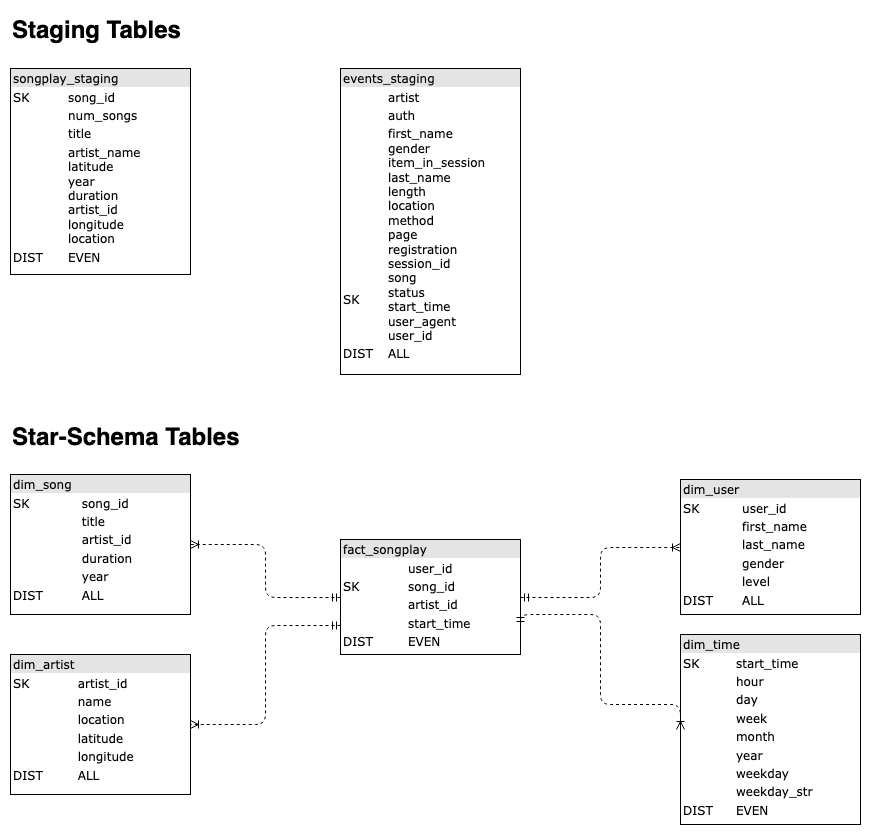

The diagram above was exported from draw.io. Its source (the exported page's mxGraphModel, read from the mxfile embedded in the PNG):
<mxGraphModel dx="1330" dy="816" grid="1" gridSize="10" guides="1" tooltips="1" connect="1" arrows="1" fold="1" page="1" pageScale="1" pageWidth="1100" pageHeight="850" background="#ffffff" math="0" shadow="0">
  <root>
    <mxCell id="0" />
    <mxCell id="1" parent="0" />
    <mxCell id="2ed32ef02a7f4228-20" style="edgeStyle=orthogonalEdgeStyle;html=1;dashed=1;labelBackgroundColor=none;startArrow=ERmandOne;endArrow=ERoneToMany;fontFamily=Verdana;fontSize=12;align=left;" parent="1" source="2ed32ef02a7f4228-8" target="2ed32ef02a7f4228-11" edge="1">
      <mxGeometry relative="1" as="geometry" />
    </mxCell>
    <mxCell id="2ed32ef02a7f4228-22" style="edgeStyle=orthogonalEdgeStyle;html=1;exitX=0;exitY=0.75;entryX=1;entryY=0.5;dashed=1;labelBackgroundColor=none;startArrow=ERmandOne;endArrow=ERoneToMany;fontFamily=Verdana;fontSize=12;align=left;" parent="1" source="2ed32ef02a7f4228-8" target="2ed32ef02a7f4228-3" edge="1">
      <mxGeometry relative="1" as="geometry" />
    </mxCell>
    <mxCell id="2ed32ef02a7f4228-3" value="&lt;div style=&quot;box-sizing: border-box ; width: 100% ; background: #e4e4e4 ; padding: 2px&quot;&gt;dim_artist&lt;br&gt;&lt;/div&gt;&lt;table style=&quot;width: 100% ; font-size: 1em&quot; cellspacing=&quot;0&quot; cellpadding=&quot;2&quot;&gt;&lt;tbody&gt;&lt;tr&gt;&lt;td&gt;SK&lt;/td&gt;&lt;td&gt;artist_id&lt;br&gt;&lt;/td&gt;&lt;/tr&gt;&lt;tr&gt;&lt;td&gt;&lt;br&gt;&lt;/td&gt;&lt;td&gt;name&lt;br&gt;&lt;/td&gt;&lt;/tr&gt;&lt;tr&gt;&lt;td&gt;&lt;br&gt;&lt;/td&gt;&lt;td&gt;location&lt;br&gt;&lt;/td&gt;&lt;/tr&gt;&lt;tr&gt;&lt;td&gt;&lt;br&gt;&lt;/td&gt;&lt;td&gt;latitude&lt;br&gt;&lt;/td&gt;&lt;/tr&gt;&lt;tr&gt;&lt;td&gt;&lt;br&gt;&lt;/td&gt;&lt;td&gt;longitude&lt;/td&gt;&lt;/tr&gt;&lt;tr&gt;&lt;td&gt;DIST&lt;br&gt;&lt;/td&gt;&lt;td&gt;ALL&lt;br&gt;&lt;/td&gt;&lt;/tr&gt;&lt;tr&gt;&lt;td&gt;&lt;br&gt;&lt;/td&gt;&lt;td&gt;&lt;br&gt;&lt;/td&gt;&lt;/tr&gt;&lt;/tbody&gt;&lt;/table&gt;" style="verticalAlign=top;align=left;overflow=fill;html=1;rounded=0;shadow=0;comic=0;labelBackgroundColor=none;strokeColor=#000000;strokeWidth=1;fillColor=#ffffff;fontFamily=Verdana;fontSize=12;fontColor=#000000;" parent="1" vertex="1">
      <mxGeometry x="160" y="680" width="180" height="140" as="geometry" />
    </mxCell>
    <mxCell id="2ed32ef02a7f4228-7" value="&lt;div style=&quot;box-sizing: border-box ; width: 100% ; background: #e4e4e4 ; padding: 2px&quot;&gt;dim_time&lt;br&gt;&lt;/div&gt;&lt;table style=&quot;width: 100% ; font-size: 1em&quot; cellspacing=&quot;0&quot; cellpadding=&quot;2&quot;&gt;&lt;tbody&gt;&lt;tr&gt;&lt;td&gt;SK&lt;/td&gt;&lt;td&gt;start_time&lt;br&gt;&lt;/td&gt;&lt;/tr&gt;&lt;tr&gt;&lt;td&gt;&lt;br&gt;&lt;/td&gt;&lt;td&gt;hour&lt;br&gt;&lt;/td&gt;&lt;/tr&gt;&lt;tr&gt;&lt;td&gt;&lt;br&gt;&lt;/td&gt;&lt;td&gt;day&lt;br&gt;&lt;/td&gt;&lt;/tr&gt;&lt;tr&gt;&lt;td&gt;&lt;br&gt;&lt;/td&gt;&lt;td&gt;week&lt;br&gt;&lt;/td&gt;&lt;/tr&gt;&lt;tr&gt;&lt;td&gt;&lt;br&gt;&lt;/td&gt;&lt;td&gt;month&lt;br&gt;&lt;/td&gt;&lt;/tr&gt;&lt;tr&gt;&lt;td&gt;&lt;br&gt;&lt;/td&gt;&lt;td&gt;year&lt;br&gt;&lt;/td&gt;&lt;/tr&gt;&lt;tr&gt;&lt;td&gt;&lt;br&gt;&lt;/td&gt;&lt;td&gt;weekday&lt;br&gt;&lt;/td&gt;&lt;/tr&gt;&lt;tr&gt;&lt;td&gt;&lt;br&gt;&lt;/td&gt;&lt;td&gt;weekday_str&lt;br&gt;&lt;/td&gt;&lt;/tr&gt;&lt;tr&gt;&lt;td&gt;DIST&lt;br&gt;&lt;/td&gt;&lt;td&gt;EVEN&lt;br&gt;&lt;/td&gt;&lt;/tr&gt;&lt;tr&gt;&lt;td&gt;&lt;br&gt;&lt;/td&gt;&lt;td&gt;&lt;br&gt;&lt;/td&gt;&lt;/tr&gt;&lt;tr&gt;&lt;td&gt;&lt;br&gt;&lt;/td&gt;&lt;td&gt;&lt;br&gt;&lt;/td&gt;&lt;/tr&gt;&lt;tr&gt;&lt;td&gt;&lt;br&gt;&lt;/td&gt;&lt;td&gt;&lt;br&gt;&lt;/td&gt;&lt;/tr&gt;&lt;tr&gt;&lt;td&gt;&lt;br&gt;&lt;/td&gt;&lt;td&gt;&lt;br&gt;&lt;/td&gt;&lt;/tr&gt;&lt;/tbody&gt;&lt;/table&gt;" style="verticalAlign=top;align=left;overflow=fill;html=1;rounded=0;shadow=0;comic=0;labelBackgroundColor=none;strokeColor=#000000;strokeWidth=1;fillColor=#ffffff;fontFamily=Verdana;fontSize=12;fontColor=#000000;" parent="1" vertex="1">
      <mxGeometry x="830" y="660" width="180" height="190" as="geometry" />
    </mxCell>
    <mxCell id="2ed32ef02a7f4228-8" value="&lt;div style=&quot;box-sizing: border-box ; width: 100% ; background: #e4e4e4 ; padding: 2px&quot;&gt;fact_songplay&lt;br&gt;&lt;/div&gt;&lt;table style=&quot;width: 100% ; font-size: 1em&quot; cellspacing=&quot;0&quot; cellpadding=&quot;2&quot;&gt;&lt;tbody&gt;&lt;tr&gt;&lt;td&gt;&lt;br&gt;&lt;/td&gt;&lt;td&gt;&lt;br&gt;&lt;/td&gt;&lt;td&gt;user_id&lt;br&gt;&lt;/td&gt;&lt;/tr&gt;&lt;tr&gt;&lt;td&gt;SK&lt;br&gt;&lt;/td&gt;&lt;td&gt;&lt;br&gt;&lt;/td&gt;&lt;td&gt;song_id&lt;br&gt;&lt;/td&gt;&lt;/tr&gt;&lt;tr&gt;&lt;td&gt;&lt;br&gt;&lt;/td&gt;&lt;td&gt;&lt;br&gt;&lt;/td&gt;&lt;td&gt;artist_id&lt;br&gt;&lt;/td&gt;&lt;/tr&gt;&lt;tr&gt;&lt;td&gt;&lt;br&gt;&lt;/td&gt;&lt;td&gt;&lt;br&gt;&lt;/td&gt;&lt;td&gt;start_time&lt;br&gt;&lt;/td&gt;&lt;/tr&gt;&lt;tr&gt;&lt;td&gt;DIST&lt;br&gt;&lt;/td&gt;&lt;td&gt;&lt;br&gt;&lt;/td&gt;&lt;td&gt;EVEN&lt;br&gt;&lt;/td&gt;&lt;/tr&gt;&lt;tr&gt;&lt;td&gt;&lt;br&gt;&lt;/td&gt;&lt;td&gt;&lt;br&gt;&lt;/td&gt;&lt;td&gt;&lt;br&gt;&lt;/td&gt;&lt;/tr&gt;&lt;tr&gt;&lt;td&gt;&lt;br&gt;&lt;/td&gt;&lt;td&gt;&lt;br&gt;&lt;/td&gt;&lt;td&gt;&lt;br&gt;&lt;/td&gt;&lt;/tr&gt;&lt;tr&gt;&lt;td&gt;&lt;br&gt;&lt;/td&gt;&lt;td&gt;&lt;br&gt;&lt;/td&gt;&lt;td&gt;&lt;br&gt;&lt;/td&gt;&lt;/tr&gt;&lt;tr&gt;&lt;td&gt;&lt;br&gt;&lt;/td&gt;&lt;td&gt;&lt;br&gt;&lt;/td&gt;&lt;td&gt;&lt;br&gt;&lt;/td&gt;&lt;/tr&gt;&lt;tr&gt;&lt;td&gt;&lt;br&gt;&lt;/td&gt;&lt;td&gt;&lt;br&gt;&lt;/td&gt;&lt;td&gt;&lt;br&gt;&lt;/td&gt;&lt;/tr&gt;&lt;tr&gt;&lt;td&gt;&lt;br&gt;&lt;/td&gt;&lt;td&gt;&lt;br&gt;&lt;/td&gt;&lt;td&gt;&lt;br&gt;&lt;/td&gt;&lt;/tr&gt;&lt;tr&gt;&lt;td&gt;&lt;br&gt;&lt;/td&gt;&lt;td&gt;&lt;br&gt;&lt;/td&gt;&lt;td&gt;&lt;br&gt;&lt;/td&gt;&lt;/tr&gt;&lt;tr&gt;&lt;td&gt;&lt;br&gt;&lt;/td&gt;&lt;td&gt;&lt;br&gt;&lt;/td&gt;&lt;td&gt;&lt;br&gt;&lt;/td&gt;&lt;/tr&gt;&lt;tr&gt;&lt;td&gt;&lt;br&gt;&lt;/td&gt;&lt;td&gt;&lt;br&gt;&lt;/td&gt;&lt;td&gt;&lt;br&gt;&lt;/td&gt;&lt;/tr&gt;&lt;tr&gt;&lt;td&gt;&lt;br&gt;&lt;/td&gt;&lt;td&gt;&lt;br&gt;&lt;/td&gt;&lt;td&gt;&lt;br&gt;&lt;/td&gt;&lt;/tr&gt;&lt;tr&gt;&lt;td&gt;&lt;br&gt;&lt;/td&gt;&lt;td&gt;&lt;br&gt;&lt;/td&gt;&lt;td&gt;&lt;br&gt;&lt;/td&gt;&lt;/tr&gt;&lt;tr&gt;&lt;td&gt;&lt;br&gt;&lt;/td&gt;&lt;td&gt;&lt;br&gt;&lt;/td&gt;&lt;td&gt;&lt;br&gt;&lt;/td&gt;&lt;/tr&gt;&lt;tr&gt;&lt;td&gt;&lt;br&gt;&lt;/td&gt;&lt;td&gt;&lt;br&gt;&lt;/td&gt;&lt;td&gt;&lt;br&gt;&lt;/td&gt;&lt;/tr&gt;&lt;tr&gt;&lt;td&gt;&lt;br&gt;&lt;/td&gt;&lt;td&gt;&lt;br&gt;&lt;/td&gt;&lt;td&gt;&lt;br&gt;&lt;/td&gt;&lt;/tr&gt;&lt;/tbody&gt;&lt;/table&gt;" style="verticalAlign=top;align=left;overflow=fill;html=1;rounded=0;shadow=0;comic=0;labelBackgroundColor=none;strokeColor=#000000;strokeWidth=1;fillColor=#ffffff;fontFamily=Verdana;fontSize=12;fontColor=#000000;" parent="1" vertex="1">
      <mxGeometry x="490" y="565" width="180" height="115" as="geometry" />
    </mxCell>
    <mxCell id="2ed32ef02a7f4228-21" style="edgeStyle=orthogonalEdgeStyle;html=1;entryX=0;entryY=0.5;dashed=1;labelBackgroundColor=none;startArrow=ERmandOne;endArrow=ERoneToMany;fontFamily=Verdana;fontSize=12;align=left;entryDx=0;entryDy=0;" parent="1" source="2ed32ef02a7f4228-8" target="2ed32ef02a7f4228-10" edge="1">
      <mxGeometry relative="1" as="geometry">
        <mxPoint x="950" y="665" as="targetPoint" />
      </mxGeometry>
    </mxCell>
    <mxCell id="2ed32ef02a7f4228-10" value="&lt;div style=&quot;box-sizing: border-box ; width: 100% ; background: #e4e4e4 ; padding: 2px&quot;&gt;dim_user&lt;br&gt;&lt;/div&gt;&lt;table style=&quot;width: 100% ; font-size: 1em&quot; cellspacing=&quot;0&quot; cellpadding=&quot;2&quot;&gt;&lt;tbody&gt;&lt;tr&gt;&lt;td&gt;SK&lt;/td&gt;&lt;td&gt;user_id&lt;/td&gt;&lt;/tr&gt;&lt;tr&gt;&lt;td&gt;&lt;br&gt;&lt;/td&gt;&lt;td&gt;first_name&lt;br&gt;&lt;/td&gt;&lt;/tr&gt;&lt;tr&gt;&lt;td&gt;&lt;br&gt;&lt;/td&gt;&lt;td&gt;last_name&lt;br&gt;&lt;/td&gt;&lt;/tr&gt;&lt;tr&gt;&lt;td&gt;&lt;br&gt;&lt;/td&gt;&lt;td&gt;gender&lt;br&gt;&lt;/td&gt;&lt;/tr&gt;&lt;tr&gt;&lt;td&gt;&lt;br&gt;&lt;/td&gt;&lt;td&gt;level&lt;/td&gt;&lt;/tr&gt;&lt;tr&gt;&lt;td&gt;DIST&lt;br&gt;&lt;/td&gt;&lt;td&gt;ALL&lt;br&gt;&lt;/td&gt;&lt;/tr&gt;&lt;tr&gt;&lt;td&gt;&lt;br&gt;&lt;/td&gt;&lt;td&gt;&lt;br&gt;&lt;/td&gt;&lt;/tr&gt;&lt;tr&gt;&lt;td&gt;&lt;br&gt;&lt;/td&gt;&lt;td&gt;&lt;br&gt;&lt;/td&gt;&lt;/tr&gt;&lt;tr&gt;&lt;td&gt;&lt;br&gt;&lt;/td&gt;&lt;td&gt;&lt;br&gt;&lt;/td&gt;&lt;/tr&gt;&lt;tr&gt;&lt;td&gt;&lt;br&gt;&lt;/td&gt;&lt;td&gt;&lt;br&gt;&lt;/td&gt;&lt;/tr&gt;&lt;tr&gt;&lt;td&gt;&lt;br&gt;&lt;/td&gt;&lt;td&gt;&lt;br&gt;&lt;/td&gt;&lt;/tr&gt;&lt;tr&gt;&lt;td&gt;&lt;br&gt;&lt;/td&gt;&lt;td&gt;&lt;br&gt;&lt;/td&gt;&lt;/tr&gt;&lt;tr&gt;&lt;td&gt;&lt;br&gt;&lt;/td&gt;&lt;td&gt;&lt;br&gt;&lt;/td&gt;&lt;/tr&gt;&lt;/tbody&gt;&lt;/table&gt;" style="verticalAlign=top;align=left;overflow=fill;html=1;rounded=0;shadow=0;comic=0;labelBackgroundColor=none;strokeColor=#000000;strokeWidth=1;fillColor=#ffffff;fontFamily=Verdana;fontSize=12;fontColor=#000000;" parent="1" vertex="1">
      <mxGeometry x="830" y="505" width="180" height="135" as="geometry" />
    </mxCell>
    <mxCell id="2ed32ef02a7f4228-11" value="&lt;div style=&quot;box-sizing: border-box ; width: 100% ; background: #e4e4e4 ; padding: 2px&quot;&gt;dim_song&lt;br&gt;&lt;/div&gt;&lt;table style=&quot;width: 100% ; font-size: 1em&quot; cellspacing=&quot;0&quot; cellpadding=&quot;2&quot;&gt;&lt;tbody&gt;&lt;tr&gt;&lt;td&gt;SK&lt;/td&gt;&lt;td&gt;song_id&lt;br&gt;&lt;/td&gt;&lt;/tr&gt;&lt;tr&gt;&lt;td&gt;&lt;br&gt;&lt;/td&gt;&lt;td&gt;title&lt;br&gt;&lt;/td&gt;&lt;/tr&gt;&lt;tr&gt;&lt;td&gt;&lt;br&gt;&lt;/td&gt;&lt;td&gt;artist_id&lt;br&gt;&lt;/td&gt;&lt;/tr&gt;&lt;tr&gt;&lt;td&gt;&lt;br&gt;&lt;/td&gt;&lt;td&gt;duration&lt;br&gt;&lt;/td&gt;&lt;/tr&gt;&lt;tr&gt;&lt;td&gt;&lt;br&gt;&lt;/td&gt;&lt;td&gt;year&lt;br&gt;&lt;/td&gt;&lt;/tr&gt;&lt;tr&gt;&lt;td&gt;DIST&lt;br&gt;&lt;/td&gt;&lt;td&gt;ALL&lt;br&gt;&lt;/td&gt;&lt;/tr&gt;&lt;tr&gt;&lt;td&gt;&lt;br&gt;&lt;/td&gt;&lt;td&gt;&lt;br&gt;&lt;/td&gt;&lt;/tr&gt;&lt;tr&gt;&lt;td&gt;&lt;br&gt;&lt;/td&gt;&lt;td&gt;&lt;br&gt;&lt;/td&gt;&lt;/tr&gt;&lt;tr&gt;&lt;td&gt;&lt;br&gt;&lt;/td&gt;&lt;td&gt;&lt;br&gt;&lt;/td&gt;&lt;/tr&gt;&lt;tr&gt;&lt;td&gt;&lt;br&gt;&lt;/td&gt;&lt;td&gt;&lt;br&gt;&lt;/td&gt;&lt;/tr&gt;&lt;tr&gt;&lt;td&gt;&lt;br&gt;&lt;/td&gt;&lt;td&gt;&lt;br&gt;&lt;/td&gt;&lt;/tr&gt;&lt;/tbody&gt;&lt;/table&gt;" style="verticalAlign=top;align=left;overflow=fill;html=1;rounded=0;shadow=0;comic=0;labelBackgroundColor=none;strokeColor=#000000;strokeWidth=1;fillColor=#ffffff;fontFamily=Verdana;fontSize=12;fontColor=#000000;" parent="1" vertex="1">
      <mxGeometry x="160" y="500" width="180" height="140" as="geometry" />
    </mxCell>
    <mxCell id="xCa9h8rPSWkgG-PMiqY5-4" style="edgeStyle=orthogonalEdgeStyle;html=1;dashed=1;labelBackgroundColor=none;startArrow=ERmandOne;endArrow=ERoneToMany;fontFamily=Verdana;fontSize=12;align=left;exitX=1;exitY=0.75;exitDx=0;exitDy=0;entryX=0;entryY=0.5;entryDx=0;entryDy=0;" parent="1" source="2ed32ef02a7f4228-8" target="2ed32ef02a7f4228-7" edge="1">
      <mxGeometry relative="1" as="geometry">
        <mxPoint x="680" y="520" as="sourcePoint" />
        <mxPoint x="820" y="703" as="targetPoint" />
        <Array as="points">
          <mxPoint x="670" y="640" />
          <mxPoint x="750" y="640" />
          <mxPoint x="750" y="730" />
          <mxPoint x="830" y="730" />
        </Array>
      </mxGeometry>
    </mxCell>
    <mxCell id="xCa9h8rPSWkgG-PMiqY5-5" value="&lt;div style=&quot;box-sizing: border-box ; width: 100% ; background: #e4e4e4 ; padding: 2px&quot;&gt;events_staging&lt;br&gt;&lt;/div&gt;&lt;table style=&quot;width: 100% ; font-size: 1em&quot; cellspacing=&quot;0&quot; cellpadding=&quot;2&quot;&gt;&lt;tbody&gt;&lt;tr&gt;&lt;td&gt;&lt;br&gt;&lt;/td&gt;&lt;td&gt;artist&lt;br&gt;&lt;/td&gt;&lt;/tr&gt;&lt;tr&gt;&lt;td&gt;&lt;br&gt;&lt;/td&gt;&lt;td&gt;auth&lt;br&gt;&lt;/td&gt;&lt;/tr&gt;&lt;tr&gt;&lt;td&gt;&lt;br&gt;&lt;br&gt;&lt;br&gt;&lt;br&gt;&lt;br&gt;&lt;br&gt;&lt;br&gt;&lt;br&gt;&lt;br&gt;SK&lt;br&gt;&lt;/td&gt;&lt;td&gt;first_name&lt;br&gt;gender&lt;br&gt;item_in_session&lt;br&gt;last_name&lt;br&gt;length&lt;br&gt;location&lt;br&gt;method&lt;br&gt;page&lt;br&gt;registration&lt;br&gt;session_id&lt;br&gt;song&lt;br&gt;status&lt;br&gt;start_time&lt;br&gt;user_agent&lt;br&gt;user_id&lt;br&gt;&lt;/td&gt;&lt;/tr&gt;&lt;tr&gt;&lt;td&gt;DIST&lt;br&gt;&lt;/td&gt;&lt;td&gt;ALL&lt;br&gt;&lt;/td&gt;&lt;/tr&gt;&lt;tr&gt;&lt;td&gt;&lt;br&gt;&lt;/td&gt;&lt;td&gt;&lt;br&gt;&lt;/td&gt;&lt;/tr&gt;&lt;tr&gt;&lt;td&gt;&lt;br&gt;&lt;/td&gt;&lt;td&gt;&lt;br&gt;&lt;/td&gt;&lt;/tr&gt;&lt;/tbody&gt;&lt;/table&gt;" style="verticalAlign=top;align=left;overflow=fill;html=1;rounded=0;shadow=0;comic=0;labelBackgroundColor=none;strokeColor=#000000;strokeWidth=1;fillColor=#ffffff;fontFamily=Verdana;fontSize=12;fontColor=#000000;" parent="1" vertex="1">
      <mxGeometry x="490" y="94" width="180" height="306" as="geometry" />
    </mxCell>
    <mxCell id="xCa9h8rPSWkgG-PMiqY5-7" value="&lt;div style=&quot;box-sizing: border-box ; width: 100% ; background: #e4e4e4 ; padding: 2px&quot;&gt;songplay_staging&lt;br&gt;&lt;/div&gt;&lt;table style=&quot;width: 100% ; font-size: 1em&quot; cellspacing=&quot;0&quot; cellpadding=&quot;2&quot;&gt;&lt;tbody&gt;&lt;tr&gt;&lt;td&gt;SK&lt;br&gt;&lt;/td&gt;&lt;td&gt;song_id&lt;br&gt;&lt;/td&gt;&lt;/tr&gt;&lt;tr&gt;&lt;td&gt;&lt;br&gt;&lt;/td&gt;&lt;td&gt;num_songs&lt;br&gt;&lt;/td&gt;&lt;/tr&gt;&lt;tr&gt;&lt;td&gt;&lt;br&gt;&lt;/td&gt;&lt;td&gt;title&lt;br&gt;&lt;/td&gt;&lt;/tr&gt;&lt;tr&gt;&lt;td&gt;&lt;br&gt;&lt;/td&gt;&lt;td&gt;artist_name&lt;br&gt;latitude&lt;br&gt;year&lt;br&gt;duration&lt;br&gt;artist_id&lt;br&gt;longitude&lt;br&gt;location&lt;br&gt;&lt;/td&gt;&lt;/tr&gt;&lt;tr&gt;&lt;td&gt;DIST&lt;br&gt;&lt;/td&gt;&lt;td&gt;EVEN&lt;br&gt;&lt;/td&gt;&lt;/tr&gt;&lt;/tbody&gt;&lt;/table&gt;" style="verticalAlign=top;align=left;overflow=fill;html=1;rounded=0;shadow=0;comic=0;labelBackgroundColor=none;strokeColor=#000000;strokeWidth=1;fillColor=#ffffff;fontFamily=Verdana;fontSize=12;fontColor=#000000;" parent="1" vertex="1">
      <mxGeometry x="160" y="94" width="180" height="206" as="geometry" />
    </mxCell>
    <mxCell id="xCa9h8rPSWkgG-PMiqY5-10" value="&lt;div align=&quot;left&quot;&gt;Staging Tables&lt;/div&gt;" style="text;strokeColor=none;fillColor=none;html=1;fontSize=24;fontStyle=1;verticalAlign=middle;align=left;" parent="1" vertex="1">
      <mxGeometry x="160" y="36" width="410" height="40" as="geometry" />
    </mxCell>
    <mxCell id="xCa9h8rPSWkgG-PMiqY5-12" value="&lt;div align=&quot;left&quot;&gt;Star-Schema Tables&lt;/div&gt;" style="text;strokeColor=none;fillColor=none;html=1;fontSize=24;fontStyle=1;verticalAlign=middle;align=left;" parent="1" vertex="1">
      <mxGeometry x="160" y="443" width="410" height="40" as="geometry" />
    </mxCell>
  </root>
</mxGraphModel>